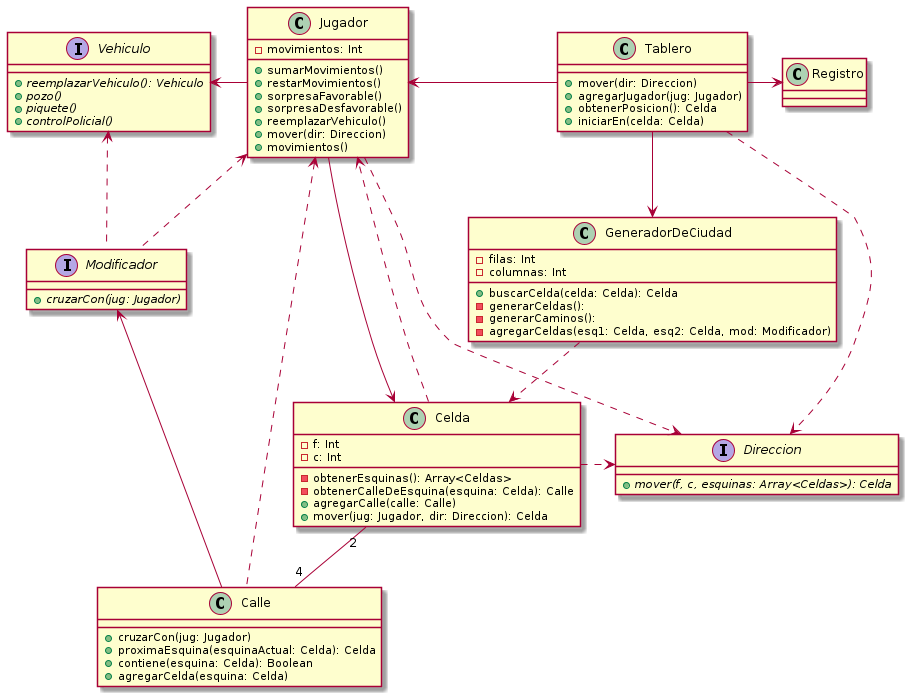

The diagram above was rendered by PlantUML. Its source (embedded in the PNG):
@startuml modelo-actual

class Tablero {
    + mover(dir: Direccion)
    + agregarJugador(jug: Jugador)
    + obtenerPosicion(): Celda
    + iniciarEn(celda: Celda)
}

class Jugador {
    - movimientos: Int

    + sumarMovimientos()
    + restarMovimientos()
    + sorpresaFavorable()
    + sorpresaDesfavorable()
    + reemplazarVehiculo()
    + mover(dir: Direccion)
    + movimientos()
}

class Calle {
    + cruzarCon(jug: Jugador)
    + proximaEsquina(esquinaActual: Celda): Celda
    + contiene(esquina: Celda): Boolean
    + agregarCelda(esquina: Celda)
}

interface Vehiculo {
    + {abstract} reemplazarVehiculo(): Vehiculo
    + {abstract} pozo()
    + {abstract} piquete()
    + {abstract} controlPolicial()
}

interface Modificador {
    + {abstract} cruzarCon(jug: Jugador)
}

class Celda {
    - f: Int
    - c: Int

    - obtenerEsquinas(): Array<Celdas>
    - obtenerCalleDeEsquina(esquina: Celda): Calle
    + agregarCalle(calle: Calle)
    + mover(jug: Jugador, dir: Direccion): Celda
}

class Registro {

}

class GeneradorDeCiudad {
    - filas: Int
    - columnas: Int
    + buscarCelda(celda: Celda): Celda
    - generarCeldas():
    - generarCaminos():
    - agregarCeldas(esq1: Celda, esq2: Celda, mod: Modificador)
}

interface Direccion {
    + {abstract} mover(f, c, esquinas: Array<Celdas>): Celda
}

Tablero -left-> Jugador
Tablero --> GeneradorDeCiudad
GeneradorDeCiudad .down.> Celda
Jugador -left-> Vehiculo
Jugador --> Celda
Tablero -right-> Registro
Calle -left-> Modificador
Calle .left.> Jugador
Celda ..> Jugador
Modificador .left.> Vehiculo
Celda "2" -- "4" Calle
Modificador .up.> Jugador
Tablero ..> Direccion
Jugador ..> Direccion
Celda .right.> Direccion

@enduml